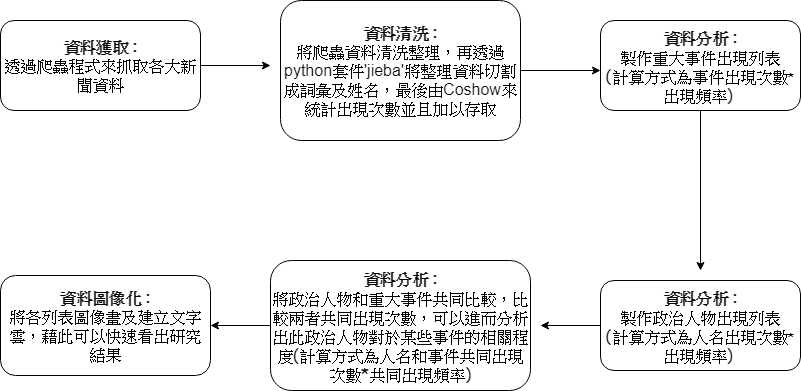

The diagram above was exported from draw.io. Its source (the exported page's mxGraphModel, read from the mxfile embedded in the PNG):
<mxGraphModel dx="1042" dy="547" grid="1" gridSize="10" guides="1" tooltips="1" connect="1" arrows="1" fold="1" page="1" pageScale="1" pageWidth="827" pageHeight="1169" math="0" shadow="0">
  <root>
    <mxCell id="0" />
    <mxCell id="1" parent="0" />
    <mxCell id="Csnfe6K--cFAg8rAcGSX-6" style="edgeStyle=orthogonalEdgeStyle;rounded=0;orthogonalLoop=1;jettySize=auto;html=1;fontFamily=Comic Sans MS;" edge="1" parent="1" source="Csnfe6K--cFAg8rAcGSX-3">
      <mxGeometry relative="1" as="geometry">
        <mxPoint x="290" y="85" as="targetPoint" />
      </mxGeometry>
    </mxCell>
    <mxCell id="Csnfe6K--cFAg8rAcGSX-3" value="&lt;font style=&quot;font-size: 16px&quot; face=&quot;Helvetica&quot;&gt;&lt;b&gt;資料獲取 :&lt;br&gt;&lt;/b&gt;透過爬蟲程式來抓取各大新聞資料&lt;/font&gt;&lt;br&gt;" style="rounded=1;whiteSpace=wrap;html=1;fontFamily=Comic Sans MS;labelBackgroundColor=#ffffff;fontColor=#000000;" vertex="1" parent="1">
      <mxGeometry x="20" y="40" width="200" height="90" as="geometry" />
    </mxCell>
    <mxCell id="Csnfe6K--cFAg8rAcGSX-5" style="edgeStyle=orthogonalEdgeStyle;rounded=0;orthogonalLoop=1;jettySize=auto;html=1;fontFamily=Comic Sans MS;" edge="1" parent="1" source="Csnfe6K--cFAg8rAcGSX-4">
      <mxGeometry relative="1" as="geometry">
        <mxPoint x="620" y="90" as="targetPoint" />
      </mxGeometry>
    </mxCell>
    <mxCell id="Csnfe6K--cFAg8rAcGSX-4" value="&lt;font style=&quot;font-size: 16px&quot; face=&quot;Helvetica&quot;&gt;&lt;b&gt;資料清洗 :&lt;br&gt;&lt;/b&gt;將爬蟲資料清洗整理，再透過python套件'jieba'將整理資料切割成詞彙及姓名，最後由Coshow來統計出現次數並且加以存取&lt;/font&gt;&lt;br&gt;" style="rounded=1;whiteSpace=wrap;html=1;fontFamily=Comic Sans MS;" vertex="1" parent="1">
      <mxGeometry x="300" y="20" width="240" height="140" as="geometry" />
    </mxCell>
    <mxCell id="Csnfe6K--cFAg8rAcGSX-12" style="edgeStyle=orthogonalEdgeStyle;rounded=0;orthogonalLoop=1;jettySize=auto;html=1;fontFamily=Comic Sans MS;" edge="1" parent="1" source="Csnfe6K--cFAg8rAcGSX-8">
      <mxGeometry relative="1" as="geometry">
        <mxPoint x="720" y="290" as="targetPoint" />
      </mxGeometry>
    </mxCell>
    <mxCell id="Csnfe6K--cFAg8rAcGSX-8" value="&lt;font style=&quot;font-size: 16px&quot; face=&quot;Helvetica&quot;&gt;&lt;b&gt;資料分析 :&lt;br&gt;&lt;/b&gt;&lt;/font&gt;&lt;font style=&quot;font-size: 16px&quot;&gt;製作重大事件出現列表&lt;br&gt;(計算方式為事件出現次數&lt;/font&gt;&lt;font&gt;&lt;span style=&quot;font-size: 13.3333px&quot;&gt;*&lt;/span&gt;&lt;span style=&quot;font-size: 16px&quot;&gt;出現頻率)&amp;nbsp;&lt;/span&gt;&lt;/font&gt;&lt;br&gt;" style="rounded=1;whiteSpace=wrap;html=1;fontFamily=Comic Sans MS;" vertex="1" parent="1">
      <mxGeometry x="620" y="40" width="200" height="90" as="geometry" />
    </mxCell>
    <mxCell id="Csnfe6K--cFAg8rAcGSX-14" style="edgeStyle=orthogonalEdgeStyle;rounded=0;orthogonalLoop=1;jettySize=auto;html=1;fontFamily=Comic Sans MS;" edge="1" parent="1" source="Csnfe6K--cFAg8rAcGSX-9">
      <mxGeometry relative="1" as="geometry">
        <mxPoint x="230" y="345" as="targetPoint" />
      </mxGeometry>
    </mxCell>
    <mxCell id="Csnfe6K--cFAg8rAcGSX-9" value="&lt;font style=&quot;font-size: 16px&quot; face=&quot;Helvetica&quot;&gt;&lt;b&gt;資料分析 :&lt;br&gt;&lt;/b&gt;&lt;/font&gt;&lt;span style=&quot;font-size: 16px&quot;&gt;將政治人物和重大事件共同比較，比較兩者共同出現次數，可以進而分析出此政治人物對於某些事件的相關程度(計算方式為人名和事件共同出現次數*共同出現頻率)&lt;/span&gt;&lt;br&gt;" style="rounded=1;whiteSpace=wrap;html=1;fontFamily=Comic Sans MS;arcSize=16;" vertex="1" parent="1">
      <mxGeometry x="290" y="280" width="260" height="130" as="geometry" />
    </mxCell>
    <mxCell id="Csnfe6K--cFAg8rAcGSX-13" style="edgeStyle=orthogonalEdgeStyle;rounded=0;orthogonalLoop=1;jettySize=auto;html=1;fontFamily=Comic Sans MS;" edge="1" parent="1" source="Csnfe6K--cFAg8rAcGSX-11">
      <mxGeometry relative="1" as="geometry">
        <mxPoint x="560" y="345" as="targetPoint" />
      </mxGeometry>
    </mxCell>
    <mxCell id="Csnfe6K--cFAg8rAcGSX-11" value="&lt;font style=&quot;font-size: 16px&quot; face=&quot;Helvetica&quot;&gt;&lt;b&gt;資料分析 :&lt;br&gt;&lt;/b&gt;&lt;/font&gt;&lt;font style=&quot;font-size: 16px&quot;&gt;製作政治人物出現列表&lt;br&gt;(計算方式為人名出現次數&lt;/font&gt;&lt;font&gt;&lt;span style=&quot;font-size: 13.3333px&quot;&gt;*&lt;/span&gt;&lt;span style=&quot;font-size: 16px&quot;&gt;出現頻率)&amp;nbsp;&lt;/span&gt;&lt;/font&gt;&lt;br&gt;" style="rounded=1;whiteSpace=wrap;html=1;fontFamily=Comic Sans MS;" vertex="1" parent="1">
      <mxGeometry x="620" y="300" width="200" height="90" as="geometry" />
    </mxCell>
    <mxCell id="Csnfe6K--cFAg8rAcGSX-15" value="&lt;font style=&quot;font-size: 16px&quot; face=&quot;Helvetica&quot;&gt;&lt;b&gt;資料圖像化 :&lt;br&gt;&lt;/b&gt;將各列表圖像畫及建立文字雲，藉此可以快速看出研究結果&lt;/font&gt;&lt;br&gt;" style="rounded=1;whiteSpace=wrap;html=1;fontFamily=Comic Sans MS;" vertex="1" parent="1">
      <mxGeometry x="20" y="295" width="210" height="100" as="geometry" />
    </mxCell>
  </root>
</mxGraphModel>